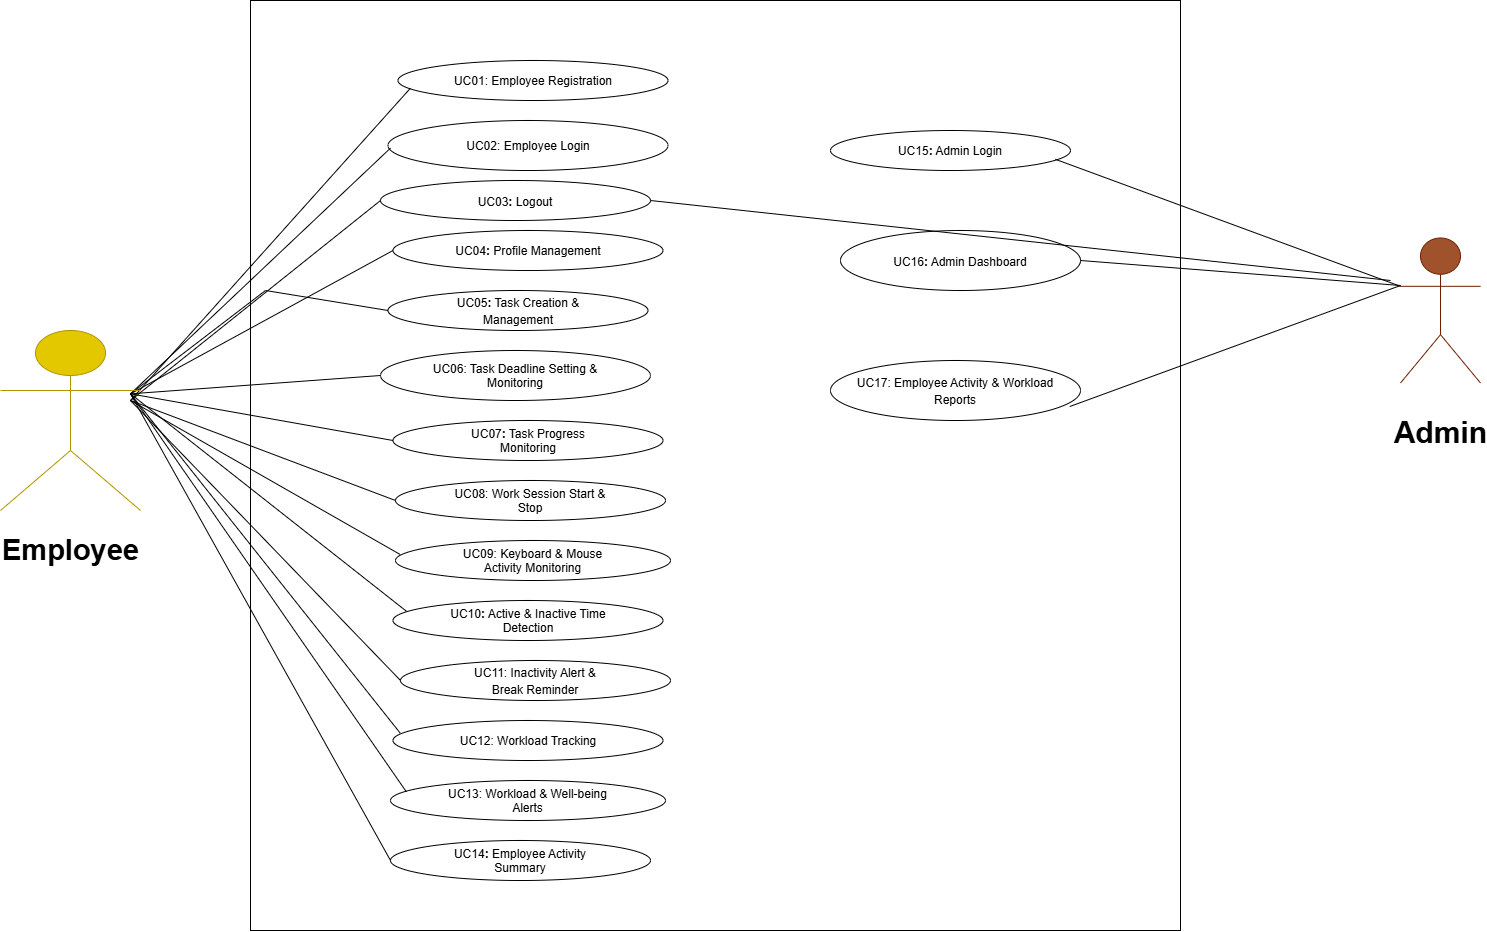

The diagram above was exported from draw.io. Its source (the exported page's mxGraphModel, read from the mxfile embedded in the PNG):
<mxGraphModel dx="1858" dy="964" grid="1" gridSize="10" guides="1" tooltips="1" connect="1" arrows="1" fold="1" page="0" pageScale="1" pageWidth="850" pageHeight="1100" background="light-dark(#ffffff, #121212)" math="0" shadow="0">
  <root>
    <mxCell id="0" />
    <mxCell id="1" parent="0" />
    <mxCell id="RZPq6U-2-4O6uOyMr0Rz-1" parent="1" style="whiteSpace=wrap;html=1;aspect=fixed;rounded=0;" value="" vertex="1">
      <mxGeometry height="930" width="930" x="290" y="60" as="geometry" />
    </mxCell>
    <mxCell id="RZPq6U-2-4O6uOyMr0Rz-4" parent="1" style="ellipse;whiteSpace=wrap;html=1;shapeInside=1;rounded=0;" value="UC01: Employee Registration" vertex="1">
      <mxGeometry height="40" width="270" x="437.5" y="120" as="geometry" />
    </mxCell>
    <mxCell id="RZPq6U-2-4O6uOyMr0Rz-5" parent="1" style="ellipse;whiteSpace=wrap;html=1;shapeInside=1;rounded=0;" value="UC02: Employee Login" vertex="1">
      <mxGeometry height="50" width="280" x="427.5" y="180" as="geometry" />
    </mxCell>
    <mxCell id="RZPq6U-2-4O6uOyMr0Rz-6" parent="1" style="ellipse;whiteSpace=wrap;html=1;shapeInside=1;rounded=0;" value="UC03&lt;b&gt;:&lt;/b&gt; Logout&lt;sup class=&quot;superscript&quot;&gt;&lt;/sup&gt;" vertex="1">
      <mxGeometry height="40" width="270" x="420" y="240" as="geometry" />
    </mxCell>
    <mxCell id="RZPq6U-2-4O6uOyMr0Rz-7" parent="1" style="ellipse;whiteSpace=wrap;html=1;shapeInside=1;rounded=0;" value="&lt;span style=&quot;background-color: transparent; color: light-dark(rgb(0, 0, 0), rgb(255, 255, 255));&quot;&gt;UC04&lt;/span&gt;&lt;b style=&quot;background-color: transparent; color: light-dark(rgb(0, 0, 0), rgb(255, 255, 255));&quot;&gt;:&lt;/b&gt;&lt;span style=&quot;background-color: transparent; color: light-dark(rgb(0, 0, 0), rgb(255, 255, 255));&quot;&gt; Profile Management&lt;/span&gt;" vertex="1">
      <mxGeometry height="40" width="270" x="432.5" y="290" as="geometry" />
    </mxCell>
    <mxCell id="RZPq6U-2-4O6uOyMr0Rz-8" parent="1" style="ellipse;whiteSpace=wrap;html=1;shapeInside=1;rounded=0;" value="&lt;span&gt;&lt;span&gt;UC05&lt;/span&gt;&lt;b&gt;:&lt;/b&gt; Task Creation &amp;amp; Management&lt;/span&gt;&lt;span&gt;&lt;sup class=&quot;superscript&quot;&gt;&lt;/sup&gt;&lt;/span&gt;" vertex="1">
      <mxGeometry height="40" width="260" x="427.5" y="350" as="geometry" />
    </mxCell>
    <mxCell id="RZPq6U-2-4O6uOyMr0Rz-9" parent="1" style="ellipse;whiteSpace=wrap;html=1;shapeInside=1;rounded=0;" value="UC06: Task Deadline Setting &amp;amp; Monitoring" vertex="1">
      <mxGeometry height="50" width="270" x="420" y="410" as="geometry" />
    </mxCell>
    <mxCell id="RZPq6U-2-4O6uOyMr0Rz-10" parent="1" style="ellipse;whiteSpace=wrap;html=1;shapeInside=1;rounded=0;" value="UC07&lt;b&gt;:&lt;/b&gt; Task Progress Monitoring" vertex="1">
      <mxGeometry height="40" width="270" x="432.5" y="480" as="geometry" />
    </mxCell>
    <mxCell id="RZPq6U-2-4O6uOyMr0Rz-11" parent="1" style="ellipse;whiteSpace=wrap;html=1;shapeInside=1;rounded=0;" value="UC08: Work Session Start &amp;amp; Stop" vertex="1">
      <mxGeometry height="40" width="270" x="435" y="540" as="geometry" />
    </mxCell>
    <mxCell id="RZPq6U-2-4O6uOyMr0Rz-12" parent="1" style="ellipse;whiteSpace=wrap;html=1;shapeInside=1;rounded=0;" value="UC09: Keyboard &amp;amp; Mouse Activity Monitoring" vertex="1">
      <mxGeometry height="40" width="275" x="435" y="600" as="geometry" />
    </mxCell>
    <mxCell id="RZPq6U-2-4O6uOyMr0Rz-13" parent="1" style="ellipse;whiteSpace=wrap;html=1;shapeInside=1;rounded=0;" value="&lt;span&gt;UC10&lt;/span&gt;&lt;b&gt;:&lt;/b&gt; Active &amp;amp; Inactive Time Detection" vertex="1">
      <mxGeometry height="40" width="270" x="432.5" y="660" as="geometry" />
    </mxCell>
    <mxCell id="RZPq6U-2-4O6uOyMr0Rz-14" parent="1" style="ellipse;whiteSpace=wrap;html=1;shapeInside=1;rounded=0;" value="&lt;span&gt;UC11: Inactivity Alert &amp;amp; Break Reminder&lt;/span&gt;&lt;span&gt;&lt;sup class=&quot;superscript&quot;&gt;&lt;/sup&gt;&lt;/span&gt;" vertex="1">
      <mxGeometry height="40" width="270" x="440" y="720" as="geometry" />
    </mxCell>
    <mxCell id="RZPq6U-2-4O6uOyMr0Rz-15" parent="1" style="ellipse;whiteSpace=wrap;html=1;shapeInside=1;rounded=0;" value="UC12: Workload Tracking" vertex="1">
      <mxGeometry height="40" width="270" x="432.5" y="780" as="geometry" />
    </mxCell>
    <mxCell id="RZPq6U-2-4O6uOyMr0Rz-16" parent="1" style="ellipse;whiteSpace=wrap;html=1;shapeInside=1;rounded=0;" value="&lt;span&gt;UC13:&lt;/span&gt; Workload &amp;amp; Well-being Alerts" vertex="1">
      <mxGeometry height="40" width="275" x="430" y="840" as="geometry" />
    </mxCell>
    <mxCell id="RZPq6U-2-4O6uOyMr0Rz-17" parent="1" style="ellipse;whiteSpace=wrap;html=1;shapeInside=1;rounded=0;" value="&lt;span&gt;UC14&lt;/span&gt;&lt;b&gt;:&lt;/b&gt; Employee Activity Summary" vertex="1">
      <mxGeometry height="40" width="260" x="430" y="900" as="geometry" />
    </mxCell>
    <mxCell id="RZPq6U-2-4O6uOyMr0Rz-18" edge="1" parent="1" source="RZPq6U-2-4O6uOyMr0Rz-12" style="edgeStyle=orthogonalEdgeStyle;rounded=0;orthogonalLoop=1;jettySize=auto;html=1;innerLoopWaypoints=1;exitX=0.5;exitY=1;exitDx=0;exitDy=0;" target="RZPq6U-2-4O6uOyMr0Rz-12">
      <mxGeometry relative="1" as="geometry" />
    </mxCell>
    <mxCell id="RZPq6U-2-4O6uOyMr0Rz-19" edge="1" parent="1" style="endArrow=none;html=1;rounded=0;" value="">
      <mxGeometry height="50" relative="1" width="50" as="geometry">
        <mxPoint x="170" y="460" as="sourcePoint" />
        <mxPoint x="450" y="147.6" as="targetPoint" />
      </mxGeometry>
    </mxCell>
    <mxCell id="RZPq6U-2-4O6uOyMr0Rz-20" edge="1" parent="1" style="endArrow=none;html=1;rounded=0;exitX=1;exitY=0.3333333333333333;exitDx=0;exitDy=0;exitPerimeter=0;" value="">
      <mxGeometry height="50" relative="1" width="50" as="geometry">
        <mxPoint x="170" y="453.33333333333326" as="sourcePoint" />
        <mxPoint x="430" y="207.6" as="targetPoint" />
      </mxGeometry>
    </mxCell>
    <mxCell id="RZPq6U-2-4O6uOyMr0Rz-21" edge="1" parent="1" style="endArrow=none;html=1;rounded=0;entryX=0;entryY=0.5;entryDx=0;entryDy=0;" target="RZPq6U-2-4O6uOyMr0Rz-6" value="">
      <mxGeometry height="50" relative="1" width="50" as="geometry">
        <mxPoint x="170" y="460" as="sourcePoint" />
        <mxPoint x="670" y="250" as="targetPoint" />
      </mxGeometry>
    </mxCell>
    <mxCell id="RZPq6U-2-4O6uOyMr0Rz-22" edge="1" parent="1" style="endArrow=none;html=1;rounded=0;exitX=1;exitY=0.3333333333333333;exitDx=0;exitDy=0;exitPerimeter=0;entryX=0;entryY=0.5;entryDx=0;entryDy=0;" target="RZPq6U-2-4O6uOyMr0Rz-7" value="">
      <mxGeometry height="50" relative="1" width="50" as="geometry">
        <mxPoint x="170" y="453.33333333333326" as="sourcePoint" />
        <mxPoint x="390" y="300" as="targetPoint" />
      </mxGeometry>
    </mxCell>
    <mxCell id="RZPq6U-2-4O6uOyMr0Rz-24" edge="1" parent="1" style="endArrow=none;html=1;rounded=0;entryX=0;entryY=0.5;entryDx=0;entryDy=0;exitX=1;exitY=0.3333333333333333;exitDx=0;exitDy=0;exitPerimeter=0;" target="RZPq6U-2-4O6uOyMr0Rz-8" value="">
      <mxGeometry height="50" relative="1" width="50" x="-0.1305" as="geometry">
        <Array as="points">
          <mxPoint x="305" y="350" />
        </Array>
        <mxPoint x="170" y="453.33333333333326" as="sourcePoint" />
        <mxPoint x="422.5" y="370" as="targetPoint" />
      </mxGeometry>
    </mxCell>
    <mxCell id="RZPq6U-2-4O6uOyMr0Rz-25" edge="1" parent="1" style="endArrow=none;html=1;rounded=0;exitX=1;exitY=0.3333333333333333;exitDx=0;exitDy=0;exitPerimeter=0;entryX=0;entryY=0.5;entryDx=0;entryDy=0;" target="RZPq6U-2-4O6uOyMr0Rz-9" value="">
      <mxGeometry height="50" relative="1" width="50" as="geometry">
        <mxPoint x="170" y="453.33333333333326" as="sourcePoint" />
        <mxPoint x="360" y="400" as="targetPoint" />
      </mxGeometry>
    </mxCell>
    <mxCell id="RZPq6U-2-4O6uOyMr0Rz-26" edge="1" parent="1" source="RZPq6U-2-4O6uOyMr0Rz-10" style="endArrow=none;html=1;rounded=0;exitX=0;exitY=0.5;exitDx=0;exitDy=0;entryX=1;entryY=0.3333333333333333;entryDx=0;entryDy=0;entryPerimeter=0;" value="">
      <mxGeometry height="50" relative="1" width="50" as="geometry">
        <mxPoint x="180" y="330" as="sourcePoint" />
        <mxPoint x="170" y="453.33333333333326" as="targetPoint" />
      </mxGeometry>
    </mxCell>
    <mxCell id="RZPq6U-2-4O6uOyMr0Rz-27" edge="1" parent="1" source="RZPq6U-2-4O6uOyMr0Rz-11" style="endArrow=none;html=1;rounded=0;exitX=0;exitY=0.5;exitDx=0;exitDy=0;" value="">
      <mxGeometry height="50" relative="1" width="50" as="geometry">
        <mxPoint x="180" y="330" as="sourcePoint" />
        <mxPoint x="170" y="460" as="targetPoint" />
      </mxGeometry>
    </mxCell>
    <mxCell id="RZPq6U-2-4O6uOyMr0Rz-28" edge="1" parent="1" style="endArrow=none;html=1;rounded=0;entryX=0.017;entryY=0.35;entryDx=0;entryDy=0;entryPerimeter=0;" target="RZPq6U-2-4O6uOyMr0Rz-12" value="">
      <mxGeometry height="50" relative="1" width="50" as="geometry">
        <mxPoint x="170" y="460" as="sourcePoint" />
        <mxPoint x="540" y="720" as="targetPoint" />
      </mxGeometry>
    </mxCell>
    <mxCell id="RZPq6U-2-4O6uOyMr0Rz-29" edge="1" parent="1" source="RZPq6U-2-4O6uOyMr0Rz-13" style="endArrow=none;html=1;rounded=0;entryX=1;entryY=0.3333333333333333;entryDx=0;entryDy=0;entryPerimeter=0;exitX=0.05;exitY=0.27;exitDx=0;exitDy=0;exitPerimeter=0;" value="">
      <mxGeometry height="50" relative="1" width="50" as="geometry">
        <mxPoint x="490" y="570" as="sourcePoint" />
        <mxPoint x="170" y="453.33333333333326" as="targetPoint" />
      </mxGeometry>
    </mxCell>
    <mxCell id="RZPq6U-2-4O6uOyMr0Rz-30" edge="1" parent="1" source="RZPq6U-2-4O6uOyMr0Rz-14" style="endArrow=none;html=1;rounded=0;exitX=0;exitY=0.5;exitDx=0;exitDy=0;" value="">
      <mxGeometry height="50" relative="1" width="50" as="geometry">
        <mxPoint x="310" y="510" as="sourcePoint" />
        <mxPoint x="170" y="460" as="targetPoint" />
      </mxGeometry>
    </mxCell>
    <mxCell id="RZPq6U-2-4O6uOyMr0Rz-31" edge="1" parent="1" style="endArrow=none;html=1;rounded=0;entryX=0.026;entryY=0.31;entryDx=0;entryDy=0;entryPerimeter=0;exitX=1;exitY=0.3333333333333333;exitDx=0;exitDy=0;exitPerimeter=0;" target="RZPq6U-2-4O6uOyMr0Rz-15" value="">
      <mxGeometry height="50" relative="1" width="50" as="geometry">
        <mxPoint x="170" y="453.33333333333326" as="sourcePoint" />
        <mxPoint x="400" y="730" as="targetPoint" />
      </mxGeometry>
    </mxCell>
    <mxCell id="RZPq6U-2-4O6uOyMr0Rz-32" edge="1" parent="1" style="endArrow=none;html=1;rounded=0;exitX=1;exitY=0.3333333333333333;exitDx=0;exitDy=0;exitPerimeter=0;" value="">
      <mxGeometry height="50" relative="1" width="50" as="geometry">
        <mxPoint x="170" y="453.33333333333326" as="sourcePoint" />
        <mxPoint x="445.9546205873487" y="851.4584966141542" as="targetPoint" />
      </mxGeometry>
    </mxCell>
    <mxCell id="RZPq6U-2-4O6uOyMr0Rz-33" edge="1" parent="1" style="endArrow=none;html=1;rounded=0;exitX=1;exitY=0.3333333333333333;exitDx=0;exitDy=0;exitPerimeter=0;" value="">
      <mxGeometry height="50" relative="1" width="50" as="geometry">
        <mxPoint x="170" y="453.33333333333326" as="sourcePoint" />
        <mxPoint x="430" y="920" as="targetPoint" />
      </mxGeometry>
    </mxCell>
    <mxCell id="RZPq6U-2-4O6uOyMr0Rz-34" parent="1" style="ellipse;whiteSpace=wrap;html=1;shapeInside=1;rounded=0;" value="UC15&lt;b&gt;:&lt;/b&gt; Admin Login" vertex="1">
      <mxGeometry height="40" width="240" x="870" y="190" as="geometry" />
    </mxCell>
    <mxCell id="RZPq6U-2-4O6uOyMr0Rz-36" parent="1" style="ellipse;whiteSpace=wrap;html=1;shapeInside=1;rounded=0;" value="UC16&lt;b&gt;:&lt;/b&gt; Admin Dashboard&lt;sup class=&quot;superscript&quot;&gt;&lt;/sup&gt;" vertex="1">
      <mxGeometry height="60" width="240" x="880" y="290" as="geometry" />
    </mxCell>
    <mxCell id="RZPq6U-2-4O6uOyMr0Rz-37" parent="1" style="ellipse;whiteSpace=wrap;html=1;shapeInside=1;rounded=0;" value="&lt;span&gt;UC17: Employee Activity &amp;amp; Workload Reports&lt;/span&gt;&lt;span&gt;&lt;sup class=&quot;superscript&quot;&gt;&lt;/sup&gt;&lt;/span&gt;" vertex="1">
      <mxGeometry height="60" width="250" x="870" y="420" as="geometry" />
    </mxCell>
    <mxCell id="RZPq6U-2-4O6uOyMr0Rz-39" parent="1" style="shape=umlActor;verticalLabelPosition=bottom;verticalAlign=top;html=1;outlineConnect=0;fillColor=#a0522d;fontColor=#ffffff;strokeColor=#6D1F00;rounded=0;fontSize=20;" value="&lt;h2&gt;&lt;font color=&quot;#000000&quot;&gt;&lt;span style=&quot;background-color: rgb(255, 255, 255);&quot;&gt;Admin&lt;/span&gt;&lt;/font&gt;&lt;/h2&gt;&lt;div&gt;&lt;font color=&quot;#000000&quot;&gt;&lt;span style=&quot;background-color: rgb(255, 255, 255);&quot;&gt;&lt;br&gt;&lt;/span&gt;&lt;/font&gt;&lt;/div&gt;" vertex="1">
      <mxGeometry height="145" width="80" x="1440" y="297.5" as="geometry" />
    </mxCell>
    <mxCell id="RZPq6U-2-4O6uOyMr0Rz-41" edge="1" parent="1" source="RZPq6U-2-4O6uOyMr0Rz-34" style="endArrow=none;html=1;rounded=0;entryX=0;entryY=0.3333333333333333;entryDx=0;entryDy=0;entryPerimeter=0;exitX=0.937;exitY=0.72;exitDx=0;exitDy=0;exitPerimeter=0;" target="RZPq6U-2-4O6uOyMr0Rz-39" value="">
      <mxGeometry height="50" relative="1" width="50" as="geometry">
        <mxPoint x="1040" y="370" as="sourcePoint" />
        <mxPoint x="1090" y="320" as="targetPoint" />
      </mxGeometry>
    </mxCell>
    <mxCell id="RZPq6U-2-4O6uOyMr0Rz-43" edge="1" parent="1" source="RZPq6U-2-4O6uOyMr0Rz-36" style="endArrow=none;html=1;rounded=0;exitX=1;exitY=0.5;exitDx=0;exitDy=0;" value="">
      <mxGeometry height="50" relative="1" width="50" as="geometry">
        <mxPoint x="1390" y="395" as="sourcePoint" />
        <mxPoint x="1440" y="345" as="targetPoint" />
      </mxGeometry>
    </mxCell>
    <mxCell id="RZPq6U-2-4O6uOyMr0Rz-44" edge="1" parent="1" source="RZPq6U-2-4O6uOyMr0Rz-37" style="endArrow=none;html=1;rounded=0;exitX=0.957;exitY=0.767;exitDx=0;exitDy=0;exitPerimeter=0;" value="">
      <mxGeometry height="50" relative="1" width="50" as="geometry">
        <mxPoint x="1390" y="395" as="sourcePoint" />
        <mxPoint x="1440" y="345" as="targetPoint" />
      </mxGeometry>
    </mxCell>
    <mxCell id="2ZfuIRhDLeCflSLwIxJm-1" parent="1" style="shape=umlActor;verticalLabelPosition=bottom;verticalAlign=top;html=1;outlineConnect=0;fillColor=#e3c800;fontColor=#000000;strokeColor=#B09500;" value="&lt;h1&gt;&lt;font style=&quot;font-size: 29px;&quot;&gt;Employee&lt;/font&gt;&lt;/h1&gt;" vertex="1">
      <mxGeometry height="180" width="140" x="40" y="390" as="geometry" />
    </mxCell>
    <mxCell id="2ZfuIRhDLeCflSLwIxJm-6" edge="1" parent="1" style="endArrow=none;html=1;rounded=0;entryX=1;entryY=0.5;entryDx=0;entryDy=0;" target="RZPq6U-2-4O6uOyMr0Rz-6" value="">
      <mxGeometry height="50" relative="1" width="50" as="geometry">
        <mxPoint x="1430" y="340" as="sourcePoint" />
        <mxPoint x="880" y="500" as="targetPoint" />
      </mxGeometry>
    </mxCell>
  </root>
</mxGraphModel>